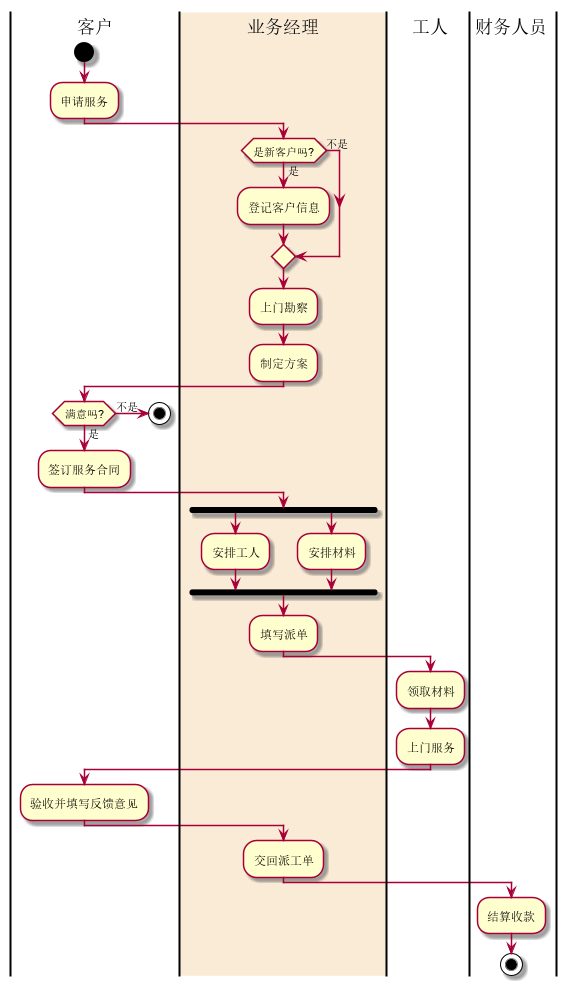

The diagram above was rendered by PlantUML. Its source (embedded in the PNG):
@startuml
|客户|
start
:申请服务;
|#AntiqueWhite|业务经理|
     if (是新客户吗?) then (是)
           :登记客户信息;
     else(不是)
     endif
:上门勘察;
:制定方案;
|客户|
 if (满意吗?) then (是)
           :签订服务合同;
     else(不是)
     stop
     endif
|业务经理|
fork
	:安排工人;
fork again
	:安排材料;
	end fork
:填写派单;
|工人|
:领取材料;
:上门服务;
|客户|
:验收并填写反馈意见;
|业务经理|
:交回派工单;
|财务人员|
:结算收款;
stop
@enduml